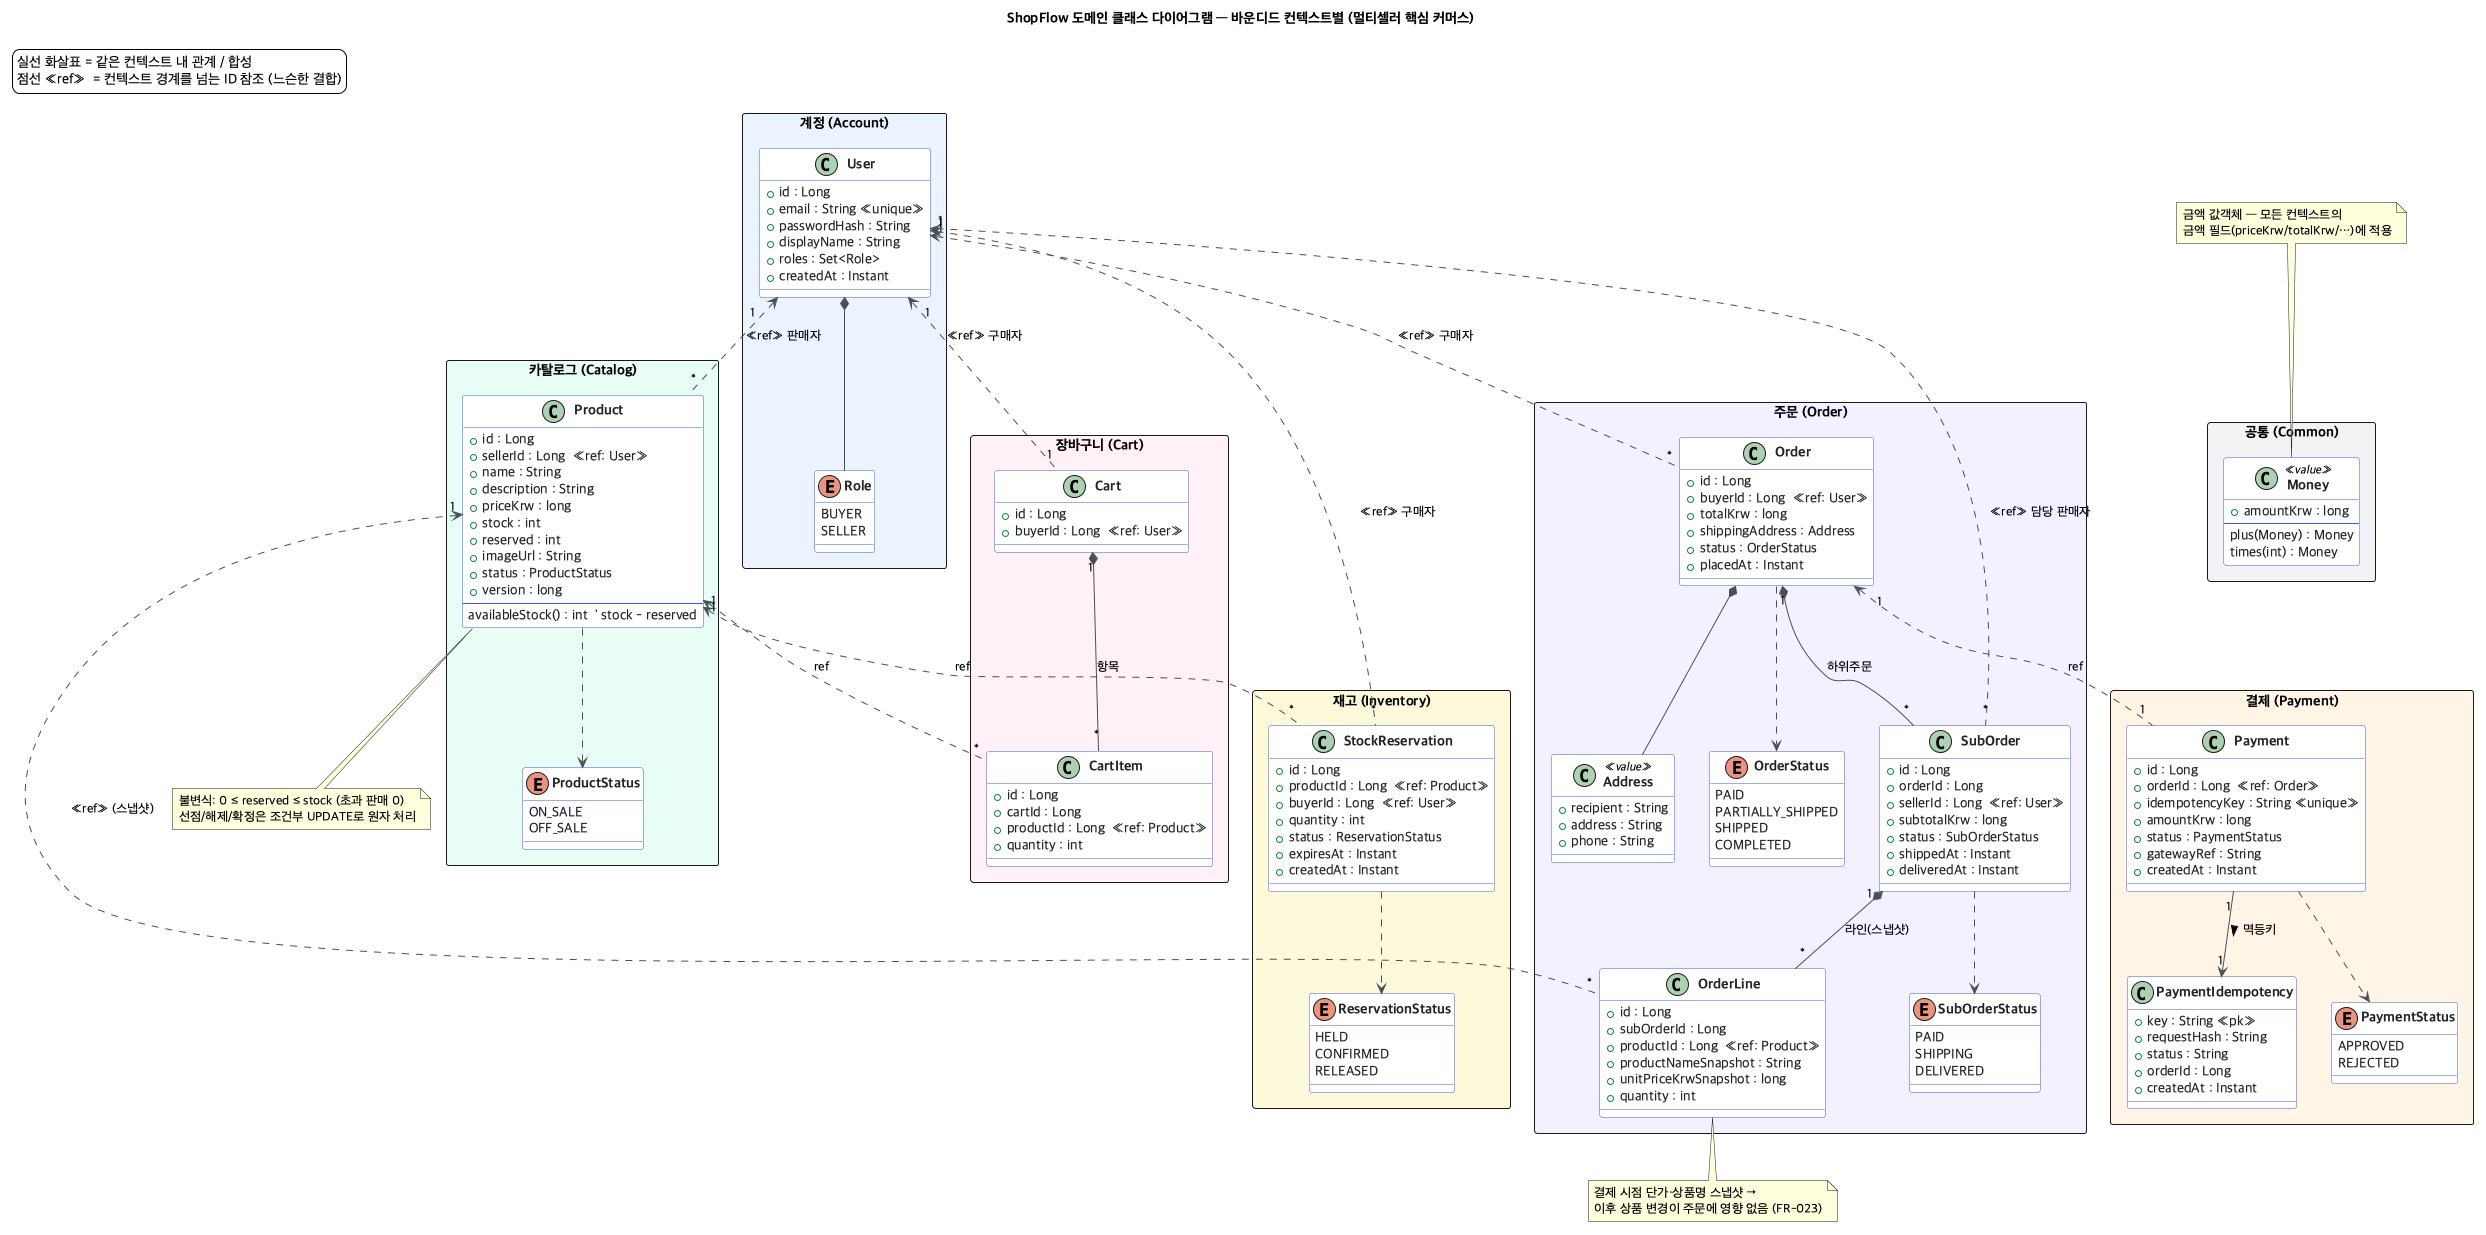

The diagram above was rendered by PlantUML. Its source (embedded in the PNG):
@startuml domain-class-marketplace-core
' ShopFlow — 멀티셀러 핵심 커머스 도메인 클래스 다이어그램 (바운디드 컨텍스트)
' 근거: specs/001-marketplace-core/data-model.md, plan.md 패키지 구조

title ShopFlow 도메인 클래스 다이어그램 — 바운디드 컨텍스트별 (멀티셀러 핵심 커머스)

skinparam backgroundColor #FFFFFF
skinparam shadowing false
skinparam defaultFontName "Apple SD Gothic Neo"
skinparam classFontStyle bold
skinparam packageStyle rectangle
skinparam class {
  BackgroundColor #FFFFFF
  BorderColor #3B5BDB
  AttributeFontColor #212529
}
skinparam enumBackgroundColor #FFF9DB
skinparam enumBorderColor #F08C00
skinparam ArrowColor #495057

legend top left
  실선 화살표 = 같은 컨텍스트 내 관계 / 합성
  점선 «ref»  = 컨텍스트 경계를 넘는 ID 참조 (느슨한 결합)
endlegend

' ===================== 계정 컨텍스트 =====================
package "계정 (Account)" <<Rectangle>> #EAF2FF {
  class User {
    +id : Long
    +email : String <<unique>>
    +passwordHash : String
    +displayName : String
    +roles : Set<Role>
    +createdAt : Instant
  }
  enum Role {
    BUYER
    SELLER
  }
  User *-- Role
}

' ===================== 카탈로그 컨텍스트 =====================
package "카탈로그 (Catalog)" <<Rectangle>> #E6FCF5 {
  class Product {
    +id : Long
    +sellerId : Long  <<ref: User>>
    +name : String
    +description : String
    +priceKrw : long
    +stock : int
    +reserved : int
    +imageUrl : String
    +status : ProductStatus
    +version : long
    --
    availableStock() : int  ' stock - reserved
  }
  enum ProductStatus {
    ON_SALE
    OFF_SALE
  }
  Product ..> ProductStatus
}

' ===================== 장바구니 컨텍스트 =====================
package "장바구니 (Cart)" <<Rectangle>> #FFF0F6 {
  class Cart {
    +id : Long
    +buyerId : Long  <<ref: User>>
  }
  class CartItem {
    +id : Long
    +cartId : Long
    +productId : Long  <<ref: Product>>
    +quantity : int
  }
  Cart "1" *-- "*" CartItem : 항목
}

' ===================== 주문 컨텍스트 =====================
package "주문 (Order)" <<Rectangle>> #F3F0FF {
  class Order {
    +id : Long
    +buyerId : Long  <<ref: User>>
    +totalKrw : long
    +shippingAddress : Address
    +status : OrderStatus
    +placedAt : Instant
  }
  class SubOrder {
    +id : Long
    +orderId : Long
    +sellerId : Long  <<ref: User>>
    +subtotalKrw : long
    +status : SubOrderStatus
    +shippedAt : Instant
    +deliveredAt : Instant
  }
  class OrderLine {
    +id : Long
    +subOrderId : Long
    +productId : Long  <<ref: Product>>
    +productNameSnapshot : String
    +unitPriceKrwSnapshot : long
    +quantity : int
  }
  class Address <<value>> {
    +recipient : String
    +address : String
    +phone : String
  }
  enum OrderStatus {
    PAID
    PARTIALLY_SHIPPED
    SHIPPED
    COMPLETED
  }
  enum SubOrderStatus {
    PAID
    SHIPPING
    DELIVERED
  }
  Order "1" *-- "*" SubOrder : 하위주문
  SubOrder "1" *-- "*" OrderLine : 라인(스냅샷)
  Order *-- Address
  Order ..> OrderStatus
  SubOrder ..> SubOrderStatus
}

' ===================== 결제 컨텍스트 =====================
package "결제 (Payment)" <<Rectangle>> #FFF4E6 {
  class Payment {
    +id : Long
    +orderId : Long  <<ref: Order>>
    +idempotencyKey : String <<unique>>
    +amountKrw : long
    +status : PaymentStatus
    +gatewayRef : String
    +createdAt : Instant
  }
  class PaymentIdempotency {
    +key : String <<pk>>
    +requestHash : String
    +status : String
    +orderId : Long
    +createdAt : Instant
  }
  enum PaymentStatus {
    APPROVED
    REJECTED
  }
  Payment "1" --> "1" PaymentIdempotency : 멱등키 >
  Payment ..> PaymentStatus
}

' ===================== 재고 컨텍스트 =====================
package "재고 (Inventory)" <<Rectangle>> #FFF9DB {
  class StockReservation {
    +id : Long
    +productId : Long  <<ref: Product>>
    +buyerId : Long  <<ref: User>>
    +quantity : int
    +status : ReservationStatus
    +expiresAt : Instant
    +createdAt : Instant
  }
  enum ReservationStatus {
    HELD
    CONFIRMED
    RELEASED
  }
  StockReservation ..> ReservationStatus
}

' ===================== 공통 =====================
package "공통 (Common)" <<Rectangle>> #F1F3F5 {
  class Money <<value>> {
    +amountKrw : long
    --
    plus(Money) : Money
    times(int) : Money
  }
}

' ============ 컨텍스트 경계를 넘는 ID 참조 (느슨한 결합) ============
User "1" <.. "*" Product : «ref» 판매자
User "1" <.. "1" Cart : «ref» 구매자
User "1" <.. "*" Order : «ref» 구매자
User "1" <.. "*" SubOrder : «ref» 담당 판매자
Product "1" <.. "*" CartItem : «ref»
Product "1" <.. "*" OrderLine : «ref» (스냅샷)
Product "1" <.. "*" StockReservation : «ref»
User "1" <.. "*" StockReservation : «ref» 구매자
Order "1" <.. "1" Payment : «ref»

note bottom of Product
  불변식: 0 ≤ reserved ≤ stock (초과 판매 0)
  선점/해제/확정은 조건부 UPDATE로 원자 처리
end note

note bottom of OrderLine
  결제 시점 단가·상품명 스냅샷 →
  이후 상품 변경이 주문에 영향 없음 (FR-023)
end note

note top of Money
  금액 값객체 — 모든 컨텍스트의
  금액 필드(priceKrw/totalKrw/…)에 적용
end note

@enduml